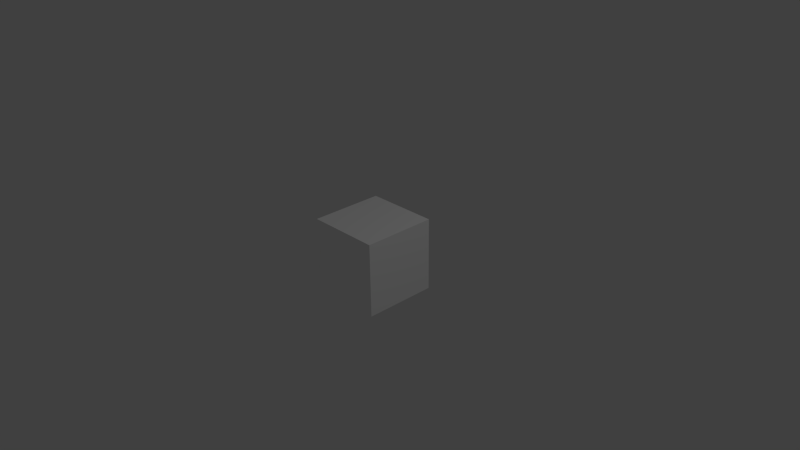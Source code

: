 # Source: WandW_rfel.blend  (saved by Blender 2.67.0; exported with 4.5.12 LTS)
import bpy
from mathutils import Matrix  # noqa: F401  (used for matrix-valued properties, if any)

bpy.ops.wm.read_factory_settings(use_empty=True)
scene = bpy.context.scene
scene.name = 'Scene'

# ---- collections
col_collection_1 = bpy.data.collections.new('Collection 1'); scene.collection.children.link(col_collection_1)

# ---- materials (node trees are filled in below, after node groups)
mat_material_wand = bpy.data.materials.new('Material Wand')
mat_material_wand.alpha_threshold = 0.0
mat_material_wand.use_transparent_shadow = False
mat_material_wand.diffuse_color = (1.0, 1.0, 1.0, 1.0)
mat_material_wand.roughness = 0.5
mat_material_wand.line_color = (0.0, 0.0, 0.0, 1.0)

# ---- material node trees

# ---- world
world_world = bpy.data.worlds.new('World'); scene.world = world_world
world_world.color = (0.05088, 0.05088, 0.05088)
world_world.use_sun_shadow = False
world_world.sun_shadow_jitter_overblur = 0.0
world_world.cycles.sampling_method = 'MANUAL'
world_world.cycles.sample_map_resolution = 256

# ---- cameras
cam_camera = bpy.data.cameras.new('Camera')
cam_camera.clip_end = 100.0
cam_camera.lens = 35.0
cam_camera.sensor_width = 32.0
cam_camera.sensor_height = 18.0
cam_camera.ortho_scale = 7.314
cam_camera.dof.focus_distance = 0.0
cam_camera.dof.aperture_fstop = 128.0

# ---- lights
light_lamp = bpy.data.lights.new('Lamp', 'POINT')
light_lamp.transmission_factor = 0.0
light_lamp.cutoff_distance = 30.0
light_lamp.energy = 100.0
light_lamp.shadow_buffer_clip_start = 1.001
light_lamp.shadow_soft_size = 0.1
light_lamp.shadow_maximum_resolution = 0.006
light_lamp.use_absolute_resolution = True
light_lamp.cycles.use_multiple_importance_sampling = False

# ---- meshes
me_cube = bpy.data.meshes.new('Cube')
me_cube.from_pydata([(1.0, 1.0, -1.0), (1.0, -1.0, -1.0), (-1.0, -1.0, -1.0), (-1.0, 1.0, -1.0), (1.0, 1.0, 1.0), (1.0, -1.0, 1.0), (-1.0, -1.0, 1.0), (-1.0, 1.0, 1.0)], [], [(0, 1, 2, 3), (4, 7, 6, 5), (0, 4, 5, 1), (1, 5, 6, 2), (2, 6, 7, 3), (4, 0, 3, 7)])
me_cube.materials.append(mat_material_wand)
me_cube.use_remesh_preserve_volume = False
me_cube.use_remesh_preserve_attributes = False
me_cube.use_mirror_vertex_groups = False
me_cube.update()

# ---- objects
ob_cube = bpy.data.objects.new('Cube', me_cube)
ob_lamp = bpy.data.objects.new('Lamp', light_lamp)
ob_camera = bpy.data.objects.new('Camera', cam_camera)

# ---- transforms, parenting, visibility, modifiers, constraints
ob_cube.location = (0.0, 0.0, 0.0)
ob_cube.scale = (0.5, 0.5, 0.5)
ob_cube.lock_rotations_4d = False
ob_cube.empty_display_type = 'ARROWS'
ob_cube.lineart.crease_threshold = 0.0
ob_lamp.location = (4.076, 1.005, 5.904)
ob_lamp.rotation_euler = (0.6503, 0.05522, 1.866)
ob_lamp.lock_rotations_4d = False
ob_lamp.empty_display_type = 'ARROWS'
ob_lamp.color = (0.0, 0.0, 0.0, 0.0)
ob_lamp.lineart.crease_threshold = 0.0
ob_camera.location = (7.481, -6.508, 5.344)
ob_camera.rotation_euler = (1.109, 0.01082, 0.8149)
ob_camera.lock_rotations_4d = False
ob_camera.empty_display_type = 'ARROWS'
ob_camera.color = (0.0, 0.0, 0.0, 0.0)
ob_camera.display_type = 'WIRE'
ob_camera.lineart.crease_threshold = 0.0

# ---- collection membership
col_collection_1.objects.link(ob_cube)
col_collection_1.objects.link(ob_lamp)
col_collection_1.objects.link(ob_camera)

# ---- scene / render settings (as saved in the file)
scene.camera = ob_camera
scene.frame_start = 1; scene.frame_end = 250; scene.frame_set(1)
scene.render.engine = 'BLENDER_EEVEE_NEXT'
scene.render.image_settings.color_mode = 'RGB'
scene.render.image_settings.compression = 90
scene.render.resolution_percentage = 50
scene.render.dither_intensity = 0.0
scene.cycles.use_denoising = False
scene.cycles.samples = 10
scene.cycles.sampling_pattern = 'TABULATED_SOBOL'
scene.cycles.light_sampling_threshold = 0.0
scene.cycles.use_adaptive_sampling = False
scene.cycles.use_light_tree = False
scene.cycles.blur_glossy = 0.0
scene.cycles.volume_bounces = 1
scene.cycles.pixel_filter_type = 'GAUSSIAN'
scene.cycles.sample_clamp_indirect = 0.0
scene.view_settings.view_transform = 'Standard'
bpy.context.view_layer.update()
